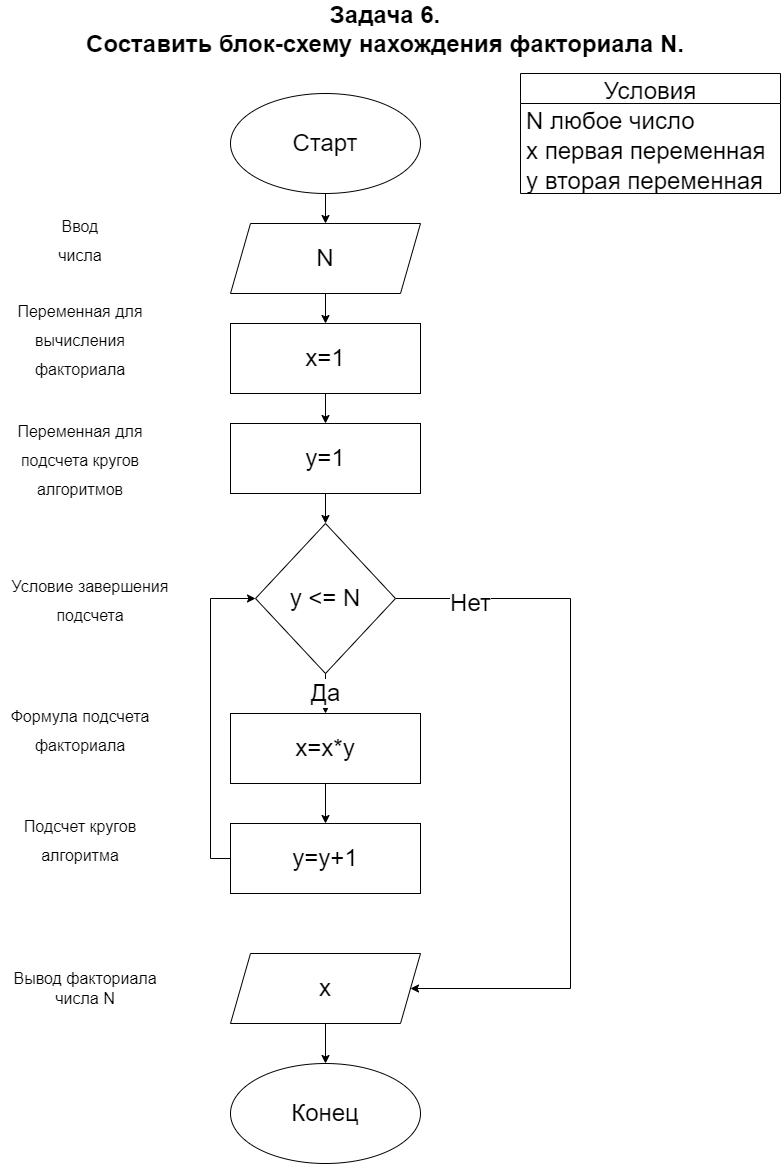

The diagram above was exported from draw.io. Its source (the exported page's mxGraphModel, read from the mxfile embedded in the PNG):
<mxGraphModel dx="868" dy="493" grid="1" gridSize="10" guides="1" tooltips="1" connect="1" arrows="1" fold="1" page="1" pageScale="1" pageWidth="827" pageHeight="1169" background="none" math="0" shadow="0">
  <root>
    <mxCell id="0" />
    <mxCell id="1" parent="0" />
    <mxCell id="iGjr5SG4mLfQ5k3Jn4Mq-11" style="edgeStyle=orthogonalEdgeStyle;rounded=0;orthogonalLoop=1;jettySize=auto;html=1;exitX=0.5;exitY=1;exitDx=0;exitDy=0;entryX=0.5;entryY=0;entryDx=0;entryDy=0;fontSize=24;" parent="1" source="iGjr5SG4mLfQ5k3Jn4Mq-1" target="iGjr5SG4mLfQ5k3Jn4Mq-2" edge="1">
      <mxGeometry relative="1" as="geometry" />
    </mxCell>
    <mxCell id="iGjr5SG4mLfQ5k3Jn4Mq-1" value="&lt;font style=&quot;font-size: 24px;&quot;&gt;Старт&lt;/font&gt;" style="ellipse;whiteSpace=wrap;html=1;" parent="1" vertex="1">
      <mxGeometry x="260" y="99" width="190" height="100" as="geometry" />
    </mxCell>
    <mxCell id="iGjr5SG4mLfQ5k3Jn4Mq-12" style="edgeStyle=orthogonalEdgeStyle;rounded=0;orthogonalLoop=1;jettySize=auto;html=1;exitX=0.5;exitY=1;exitDx=0;exitDy=0;entryX=0.5;entryY=0;entryDx=0;entryDy=0;fontSize=24;" parent="1" source="iGjr5SG4mLfQ5k3Jn4Mq-2" target="iGjr5SG4mLfQ5k3Jn4Mq-3" edge="1">
      <mxGeometry relative="1" as="geometry" />
    </mxCell>
    <mxCell id="iGjr5SG4mLfQ5k3Jn4Mq-2" value="N" style="shape=parallelogram;perimeter=parallelogramPerimeter;whiteSpace=wrap;html=1;fixedSize=1;fontSize=24;" parent="1" vertex="1">
      <mxGeometry x="260" y="229" width="190" height="70" as="geometry" />
    </mxCell>
    <mxCell id="iGjr5SG4mLfQ5k3Jn4Mq-13" style="edgeStyle=orthogonalEdgeStyle;rounded=0;orthogonalLoop=1;jettySize=auto;html=1;exitX=0.5;exitY=1;exitDx=0;exitDy=0;entryX=0.5;entryY=0;entryDx=0;entryDy=0;fontSize=24;" parent="1" source="iGjr5SG4mLfQ5k3Jn4Mq-3" target="iGjr5SG4mLfQ5k3Jn4Mq-5" edge="1">
      <mxGeometry relative="1" as="geometry" />
    </mxCell>
    <mxCell id="iGjr5SG4mLfQ5k3Jn4Mq-3" value="x=1" style="rounded=0;whiteSpace=wrap;html=1;fontSize=24;" parent="1" vertex="1">
      <mxGeometry x="260" y="329" width="190" height="70" as="geometry" />
    </mxCell>
    <mxCell id="iGjr5SG4mLfQ5k3Jn4Mq-14" style="edgeStyle=orthogonalEdgeStyle;rounded=0;orthogonalLoop=1;jettySize=auto;html=1;exitX=0.5;exitY=1;exitDx=0;exitDy=0;entryX=0.5;entryY=0;entryDx=0;entryDy=0;fontSize=24;" parent="1" source="iGjr5SG4mLfQ5k3Jn4Mq-5" target="iGjr5SG4mLfQ5k3Jn4Mq-6" edge="1">
      <mxGeometry relative="1" as="geometry" />
    </mxCell>
    <mxCell id="iGjr5SG4mLfQ5k3Jn4Mq-5" value="y=1" style="rounded=0;whiteSpace=wrap;html=1;fontSize=24;" parent="1" vertex="1">
      <mxGeometry x="260" y="429" width="190" height="70" as="geometry" />
    </mxCell>
    <mxCell id="iGjr5SG4mLfQ5k3Jn4Mq-15" value="Да" style="edgeStyle=orthogonalEdgeStyle;rounded=0;orthogonalLoop=1;jettySize=auto;html=1;exitX=0.5;exitY=1;exitDx=0;exitDy=0;entryX=0.5;entryY=0;entryDx=0;entryDy=0;fontSize=24;" parent="1" source="iGjr5SG4mLfQ5k3Jn4Mq-6" target="iGjr5SG4mLfQ5k3Jn4Mq-7" edge="1">
      <mxGeometry relative="1" as="geometry" />
    </mxCell>
    <mxCell id="iGjr5SG4mLfQ5k3Jn4Mq-18" style="edgeStyle=orthogonalEdgeStyle;rounded=0;orthogonalLoop=1;jettySize=auto;html=1;exitX=1;exitY=0.5;exitDx=0;exitDy=0;fontSize=24;entryX=1;entryY=0.5;entryDx=0;entryDy=0;" parent="1" source="iGjr5SG4mLfQ5k3Jn4Mq-6" target="iGjr5SG4mLfQ5k3Jn4Mq-10" edge="1">
      <mxGeometry relative="1" as="geometry">
        <mxPoint x="600" y="1009" as="targetPoint" />
        <Array as="points">
          <mxPoint x="600" y="604" />
          <mxPoint x="600" y="994" />
        </Array>
      </mxGeometry>
    </mxCell>
    <mxCell id="iGjr5SG4mLfQ5k3Jn4Mq-19" value="Нет" style="edgeLabel;html=1;align=center;verticalAlign=middle;resizable=0;points=[];fontSize=24;" parent="iGjr5SG4mLfQ5k3Jn4Mq-18" vertex="1" connectable="0">
      <mxGeometry x="-0.7959" y="-4" relative="1" as="geometry">
        <mxPoint as="offset" />
      </mxGeometry>
    </mxCell>
    <mxCell id="iGjr5SG4mLfQ5k3Jn4Mq-6" value="y &amp;lt;= N" style="rhombus;whiteSpace=wrap;html=1;fontSize=24;" parent="1" vertex="1">
      <mxGeometry x="285" y="529" width="140" height="150" as="geometry" />
    </mxCell>
    <mxCell id="iGjr5SG4mLfQ5k3Jn4Mq-16" style="edgeStyle=orthogonalEdgeStyle;rounded=0;orthogonalLoop=1;jettySize=auto;html=1;exitX=0.5;exitY=1;exitDx=0;exitDy=0;entryX=0.5;entryY=0;entryDx=0;entryDy=0;fontSize=24;" parent="1" source="iGjr5SG4mLfQ5k3Jn4Mq-7" target="iGjr5SG4mLfQ5k3Jn4Mq-8" edge="1">
      <mxGeometry relative="1" as="geometry" />
    </mxCell>
    <mxCell id="iGjr5SG4mLfQ5k3Jn4Mq-7" value="x=x*y" style="rounded=0;whiteSpace=wrap;html=1;fontSize=24;" parent="1" vertex="1">
      <mxGeometry x="260" y="719" width="190" height="70" as="geometry" />
    </mxCell>
    <mxCell id="iGjr5SG4mLfQ5k3Jn4Mq-21" style="edgeStyle=orthogonalEdgeStyle;rounded=0;orthogonalLoop=1;jettySize=auto;html=1;exitX=0;exitY=0.5;exitDx=0;exitDy=0;entryX=0;entryY=0.5;entryDx=0;entryDy=0;fontSize=24;" parent="1" source="iGjr5SG4mLfQ5k3Jn4Mq-8" target="iGjr5SG4mLfQ5k3Jn4Mq-6" edge="1">
      <mxGeometry relative="1" as="geometry" />
    </mxCell>
    <mxCell id="iGjr5SG4mLfQ5k3Jn4Mq-8" value="y=y+1" style="rounded=0;whiteSpace=wrap;html=1;fontSize=24;" parent="1" vertex="1">
      <mxGeometry x="260" y="829" width="190" height="70" as="geometry" />
    </mxCell>
    <mxCell id="iGjr5SG4mLfQ5k3Jn4Mq-23" style="edgeStyle=orthogonalEdgeStyle;rounded=0;orthogonalLoop=1;jettySize=auto;html=1;exitX=0.5;exitY=1;exitDx=0;exitDy=0;entryX=0.5;entryY=0;entryDx=0;entryDy=0;fontSize=24;" parent="1" source="iGjr5SG4mLfQ5k3Jn4Mq-10" target="iGjr5SG4mLfQ5k3Jn4Mq-22" edge="1">
      <mxGeometry relative="1" as="geometry" />
    </mxCell>
    <mxCell id="iGjr5SG4mLfQ5k3Jn4Mq-10" value="x" style="shape=parallelogram;perimeter=parallelogramPerimeter;whiteSpace=wrap;html=1;fixedSize=1;fontSize=24;" parent="1" vertex="1">
      <mxGeometry x="260" y="959" width="190" height="70" as="geometry" />
    </mxCell>
    <mxCell id="iGjr5SG4mLfQ5k3Jn4Mq-22" value="&lt;font style=&quot;font-size: 24px;&quot;&gt;Конец&lt;/font&gt;" style="ellipse;whiteSpace=wrap;html=1;" parent="1" vertex="1">
      <mxGeometry x="260" y="1069" width="190" height="100" as="geometry" />
    </mxCell>
    <mxCell id="iGjr5SG4mLfQ5k3Jn4Mq-24" value="Условия" style="swimlane;fontStyle=0;childLayout=stackLayout;horizontal=1;startSize=30;horizontalStack=0;resizeParent=1;resizeParentMax=0;resizeLast=0;collapsible=1;marginBottom=0;fontSize=24;" parent="1" vertex="1">
      <mxGeometry x="550" y="79" width="260" height="120" as="geometry" />
    </mxCell>
    <mxCell id="iGjr5SG4mLfQ5k3Jn4Mq-25" value="N любое число" style="text;strokeColor=none;fillColor=none;align=left;verticalAlign=middle;spacingLeft=4;spacingRight=4;overflow=hidden;points=[[0,0.5],[1,0.5]];portConstraint=eastwest;rotatable=0;fontSize=24;" parent="iGjr5SG4mLfQ5k3Jn4Mq-24" vertex="1">
      <mxGeometry y="30" width="260" height="30" as="geometry" />
    </mxCell>
    <mxCell id="iGjr5SG4mLfQ5k3Jn4Mq-26" value="x первая переменная" style="text;strokeColor=none;fillColor=none;align=left;verticalAlign=middle;spacingLeft=4;spacingRight=4;overflow=hidden;points=[[0,0.5],[1,0.5]];portConstraint=eastwest;rotatable=0;fontSize=24;" parent="iGjr5SG4mLfQ5k3Jn4Mq-24" vertex="1">
      <mxGeometry y="60" width="260" height="30" as="geometry" />
    </mxCell>
    <mxCell id="iGjr5SG4mLfQ5k3Jn4Mq-27" value="y вторая переменная" style="text;strokeColor=none;fillColor=none;align=left;verticalAlign=middle;spacingLeft=4;spacingRight=4;overflow=hidden;points=[[0,0.5],[1,0.5]];portConstraint=eastwest;rotatable=0;fontSize=24;" parent="iGjr5SG4mLfQ5k3Jn4Mq-24" vertex="1">
      <mxGeometry y="90" width="260" height="30" as="geometry" />
    </mxCell>
    <mxCell id="iGjr5SG4mLfQ5k3Jn4Mq-28" value="&lt;b&gt;Задача 6.&lt;br&gt;Составить блок-схему нахождения факториала N.&lt;/b&gt;" style="text;html=1;strokeColor=none;fillColor=none;align=center;verticalAlign=middle;whiteSpace=wrap;rounded=0;fontSize=24;" parent="1" vertex="1">
      <mxGeometry x="30" y="10" width="770" height="50" as="geometry" />
    </mxCell>
    <mxCell id="iGjr5SG4mLfQ5k3Jn4Mq-29" value="&lt;font style=&quot;font-size: 16px;&quot;&gt;Ввод числа&lt;/font&gt;" style="text;html=1;strokeColor=none;fillColor=none;align=center;verticalAlign=middle;whiteSpace=wrap;rounded=0;fontSize=24;" parent="1" vertex="1">
      <mxGeometry x="80" y="229" width="60" height="30" as="geometry" />
    </mxCell>
    <mxCell id="iGjr5SG4mLfQ5k3Jn4Mq-30" value="&lt;font style=&quot;font-size: 16px;&quot;&gt;Переменная для вычисления факториала&lt;/font&gt;" style="text;html=1;strokeColor=none;fillColor=none;align=center;verticalAlign=middle;whiteSpace=wrap;rounded=0;fontSize=24;" parent="1" vertex="1">
      <mxGeometry x="40" y="329" width="140" height="30" as="geometry" />
    </mxCell>
    <mxCell id="iGjr5SG4mLfQ5k3Jn4Mq-31" value="&lt;font style=&quot;font-size: 16px;&quot;&gt;Переменная для подсчета кругов алгоритмов&lt;/font&gt;" style="text;html=1;strokeColor=none;fillColor=none;align=center;verticalAlign=middle;whiteSpace=wrap;rounded=0;fontSize=24;" parent="1" vertex="1">
      <mxGeometry x="40" y="449" width="140" height="30" as="geometry" />
    </mxCell>
    <mxCell id="iGjr5SG4mLfQ5k3Jn4Mq-35" value="&lt;font style=&quot;font-size: 16px;&quot;&gt;Условие завершения подсчета&lt;/font&gt;" style="text;html=1;strokeColor=none;fillColor=none;align=center;verticalAlign=middle;whiteSpace=wrap;rounded=0;fontSize=24;" parent="1" vertex="1">
      <mxGeometry x="40" y="589" width="160" height="30" as="geometry" />
    </mxCell>
    <mxCell id="iGjr5SG4mLfQ5k3Jn4Mq-36" value="&lt;font style=&quot;font-size: 16px;&quot;&gt;Формула подсчета факториала&lt;/font&gt;" style="text;html=1;strokeColor=none;fillColor=none;align=center;verticalAlign=middle;whiteSpace=wrap;rounded=0;fontSize=24;" parent="1" vertex="1">
      <mxGeometry x="35" y="719" width="150" height="30" as="geometry" />
    </mxCell>
    <mxCell id="iGjr5SG4mLfQ5k3Jn4Mq-37" value="&lt;font style=&quot;font-size: 16px;&quot;&gt;Подсчет кругов алгоритма&lt;/font&gt;" style="text;html=1;strokeColor=none;fillColor=none;align=center;verticalAlign=middle;whiteSpace=wrap;rounded=0;fontSize=24;" parent="1" vertex="1">
      <mxGeometry x="40" y="829" width="140" height="30" as="geometry" />
    </mxCell>
    <mxCell id="iGjr5SG4mLfQ5k3Jn4Mq-41" value="Вывод факториала числа N" style="text;html=1;strokeColor=none;fillColor=none;align=center;verticalAlign=middle;whiteSpace=wrap;rounded=0;fontSize=16;" parent="1" vertex="1">
      <mxGeometry x="35" y="979" width="160" height="30" as="geometry" />
    </mxCell>
  </root>
</mxGraphModel>